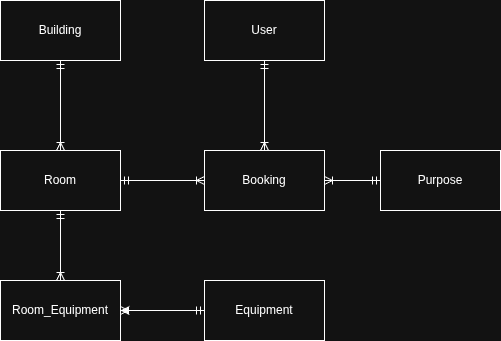

The diagram above was exported from draw.io. Its source (the exported page's mxGraphModel, read from the mxfile embedded in the PNG):
<mxGraphModel dx="1426" dy="790" grid="1" gridSize="10" guides="1" tooltips="1" connect="1" arrows="1" fold="1" page="1" pageScale="1" pageWidth="827" pageHeight="1169" math="0" shadow="0">
  <root>
    <mxCell id="0" />
    <mxCell id="1" parent="0" />
    <mxCell id="v6SqcUY0OvpceqA03pXi-1" parent="1" style="rounded=0;whiteSpace=wrap;html=1;" value="Building" vertex="1">
      <mxGeometry height="60" width="120" x="90" y="190" as="geometry" />
    </mxCell>
    <mxCell id="v6SqcUY0OvpceqA03pXi-2" parent="1" style="whiteSpace=wrap;html=1;" value="Room" vertex="1">
      <mxGeometry height="60" width="120" x="90" y="340" as="geometry" />
    </mxCell>
    <mxCell id="v6SqcUY0OvpceqA03pXi-6" edge="1" parent="1" style="fontSize=12;html=1;endArrow=ERoneToMany;startArrow=ERmandOne;rounded=0;" target="v6SqcUY0OvpceqA03pXi-2" value="">
      <mxGeometry height="100" relative="1" width="100" as="geometry">
        <Array as="points" />
        <mxPoint x="150" y="250" as="sourcePoint" />
        <mxPoint x="329.71" y="270" as="targetPoint" />
      </mxGeometry>
    </mxCell>
    <mxCell id="v6SqcUY0OvpceqA03pXi-7" parent="1" style="rounded=0;whiteSpace=wrap;html=1;" value="User" vertex="1">
      <mxGeometry height="60" width="120" x="294" y="190" as="geometry" />
    </mxCell>
    <mxCell id="v6SqcUY0OvpceqA03pXi-8" parent="1" style="whiteSpace=wrap;html=1;" value="Purpose" vertex="1">
      <mxGeometry height="60" width="120" x="470" y="340" as="geometry" />
    </mxCell>
    <mxCell id="v6SqcUY0OvpceqA03pXi-9" parent="1" style="whiteSpace=wrap;html=1;" value="Booking" vertex="1">
      <mxGeometry height="60" width="120" x="294" y="340" as="geometry" />
    </mxCell>
    <mxCell id="v6SqcUY0OvpceqA03pXi-10" edge="1" parent="1" source="v6SqcUY0OvpceqA03pXi-2" style="fontSize=12;html=1;endArrow=ERoneToMany;startArrow=ERmandOne;rounded=0;exitX=1;exitY=0.5;exitDx=0;exitDy=0;entryX=0;entryY=0.5;entryDx=0;entryDy=0;" target="v6SqcUY0OvpceqA03pXi-9" value="">
      <mxGeometry height="100" relative="1" width="100" as="geometry">
        <mxPoint x="430" y="430" as="sourcePoint" />
        <mxPoint x="530" y="330" as="targetPoint" />
      </mxGeometry>
    </mxCell>
    <mxCell id="v6SqcUY0OvpceqA03pXi-11" edge="1" parent="1" source="v6SqcUY0OvpceqA03pXi-7" style="fontSize=12;html=1;endArrow=ERoneToMany;startArrow=ERmandOne;rounded=0;entryX=0.5;entryY=0;entryDx=0;entryDy=0;exitX=0.5;exitY=1;exitDx=0;exitDy=0;" target="v6SqcUY0OvpceqA03pXi-9" value="">
      <mxGeometry height="100" relative="1" width="100" as="geometry">
        <mxPoint x="440" y="340" as="sourcePoint" />
        <mxPoint x="530" y="330" as="targetPoint" />
      </mxGeometry>
    </mxCell>
    <mxCell id="v6SqcUY0OvpceqA03pXi-12" edge="1" parent="1" source="v6SqcUY0OvpceqA03pXi-8" style="fontSize=12;html=1;endArrow=ERoneToMany;startArrow=ERmandOne;rounded=0;exitX=0;exitY=0.5;exitDx=0;exitDy=0;entryX=1;entryY=0.5;entryDx=0;entryDy=0;" target="v6SqcUY0OvpceqA03pXi-9" value="">
      <mxGeometry height="100" relative="1" width="100" as="geometry">
        <mxPoint x="430" y="430" as="sourcePoint" />
        <mxPoint x="530" y="330" as="targetPoint" />
      </mxGeometry>
    </mxCell>
    <mxCell id="v6SqcUY0OvpceqA03pXi-21" edge="1" parent="1" source="v6SqcUY0OvpceqA03pXi-13" style="edgeStyle=orthogonalEdgeStyle;rounded=0;orthogonalLoop=1;jettySize=auto;html=1;" target="v6SqcUY0OvpceqA03pXi-18" value="">
      <mxGeometry relative="1" as="geometry" />
    </mxCell>
    <mxCell id="v6SqcUY0OvpceqA03pXi-13" parent="1" style="whiteSpace=wrap;html=1;" value="Equipment" vertex="1">
      <mxGeometry height="60" width="120" x="294" y="470" as="geometry" />
    </mxCell>
    <mxCell id="v6SqcUY0OvpceqA03pXi-18" parent="1" style="rounded=0;whiteSpace=wrap;html=1;" value="Room_Equipment" vertex="1">
      <mxGeometry height="60" width="120" x="90" y="470" as="geometry" />
    </mxCell>
    <mxCell id="v6SqcUY0OvpceqA03pXi-19" edge="1" parent="1" source="v6SqcUY0OvpceqA03pXi-2" style="fontSize=12;html=1;endArrow=ERoneToMany;startArrow=ERmandOne;rounded=0;exitX=0.5;exitY=1;exitDx=0;exitDy=0;" value="">
      <mxGeometry height="100" relative="1" width="100" as="geometry">
        <Array as="points" />
        <mxPoint x="150" y="430" as="sourcePoint" />
        <mxPoint x="150" y="470" as="targetPoint" />
      </mxGeometry>
    </mxCell>
    <mxCell id="v6SqcUY0OvpceqA03pXi-20" edge="1" parent="1" style="fontSize=12;html=1;endArrow=ERoneToMany;startArrow=ERmandOne;rounded=0;entryX=1;entryY=0.5;entryDx=0;entryDy=0;" target="v6SqcUY0OvpceqA03pXi-18" value="">
      <mxGeometry height="100" relative="1" width="100" as="geometry">
        <Array as="points" />
        <mxPoint x="294" y="500" as="sourcePoint" />
        <mxPoint x="260" y="510" as="targetPoint" />
      </mxGeometry>
    </mxCell>
  </root>
</mxGraphModel>